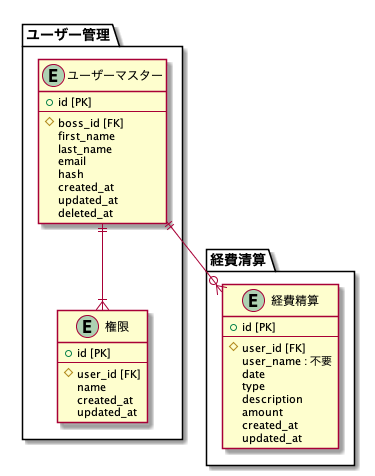

The diagram above was rendered by PlantUML. Its source (embedded in the PNG):
@startuml

package 経費清算 as expense_system {
  entity "経費精算" as expense {
    + id [PK]
    --
    # user_id [FK]
    user_name : 不要
    date
    type
    description
    amount
    created_at
    updated_at
  }
}

package ユーザー管理 as user_management {
  entity "ユーザーマスター" as user {
    + id [PK]
    --
    # boss_id [FK]
    first_name
    last_name
    email
    hash
    created_at
    updated_at
    deleted_at
  }

  entity "権限" as role {
    + id [PK]
    --
    # user_id [FK]
    name
    created_at
    updated_at
  }
}

  user ||--|{ role
  user ||--o{ expense

@enduml